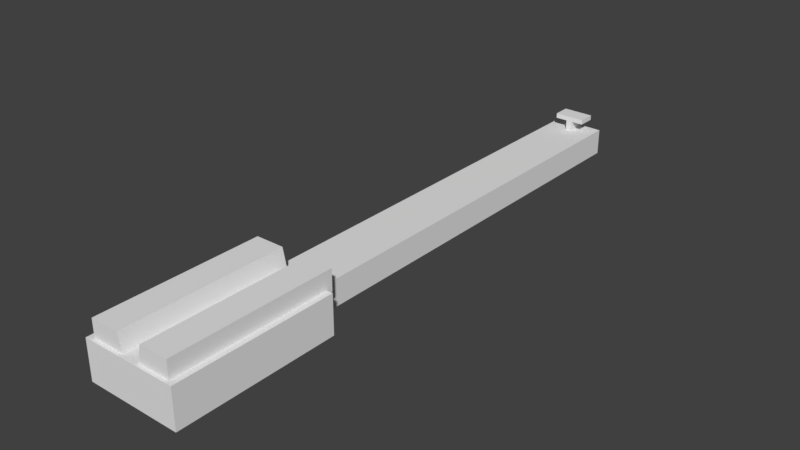 # Source: Hospitality_iron_sight.blend  (saved by Blender 2.79.0; exported with 4.5.12 LTS)
import bpy
from mathutils import Matrix  # noqa: F401  (used for matrix-valued properties, if any)

bpy.ops.wm.read_factory_settings(use_empty=True)
scene = bpy.context.scene
scene.name = 'Scene'

# ---- collections
col_collection_1 = bpy.data.collections.new('Collection 1'); scene.collection.children.link(col_collection_1)

# ---- materials (node trees are filled in below, after node groups)
mat_model_0 = bpy.data.materials.new('Model_0')
mat_model_0.alpha_threshold = 0.0
mat_model_0.use_transparent_shadow = False
mat_model_0.roughness = 0.5

# ---- material node trees

# ---- world
world_world = bpy.data.worlds.new('World'); scene.world = world_world
world_world.color = (0.05088, 0.05088, 0.05088)
world_world.use_sun_shadow = False
world_world.sun_shadow_jitter_overblur = 0.0
world_world.cycles.sampling_method = 'MANUAL'

# ---- meshes
me_model_0 = bpy.data.meshes.new('Model_0')
me_model_0.from_pydata([(-0.02077, 0.1159, 0.02604), (-0.02077, 0.1159, 0.00486), (-0.02077, -0.2409, 0.02604), (-0.02077, -0.2409, 0.00486), (0.02077, 0.1159, 0.02604), (0.02077, 0.1159, 0.00486), (-0.02077, 0.1159, 0.02604), (-0.02077, 0.1159, 0.00486), (0.02077, -0.2409, 0.02604), (0.02077, -0.2409, 0.00486), (0.02077, 0.1159, 0.02604), (0.02077, 0.1159, 0.00486), (-0.02077, 0.1159, 0.00486), (0.02077, 0.1159, 0.00486), (-0.02077, -0.2409, 0.00486), (0.02077, -0.2409, 0.00486), (0.02077, 0.1159, 0.02604), (-0.02077, 0.1159, 0.02604), (0.02077, -0.2409, 0.02604), (-0.02077, -0.2409, 0.02604), (-0.002643, 0.1136, 0.03435), (-0.002643, 0.1136, 0.02286), (-0.002643, 0.09926, 0.03435), (-0.002643, 0.09926, 0.02286), (0.002643, 0.1136, 0.03435), (0.002643, 0.1136, 0.02286), (-0.002643, 0.1136, 0.03435), (-0.002643, 0.1136, 0.02286), (0.002643, 0.09926, 0.03435), (0.002643, 0.09926, 0.02286), (0.002643, 0.1136, 0.03435), (0.002643, 0.1136, 0.02286), (-0.002643, 0.09926, 0.03435), (-0.002643, 0.09926, 0.02286), (0.002643, 0.09926, 0.03435), (0.002643, 0.09926, 0.02286), (0.002643, 0.1136, 0.03429), (-0.002643, 0.1136, 0.03429), (0.002643, 0.09926, 0.03429), (-0.002643, 0.09926, 0.03429), (0.002643, 0.09926, 0.03831), (0.002643, 0.1136, 0.03831), (-0.002643, 0.09926, 0.03831), (-0.002643, 0.1136, 0.03831), (-0.03861, -0.2402, 0.03193), (-0.03861, -0.2402, 0.000319), (-0.03861, -0.3711, 0.03193), (-0.03861, -0.3711, 0.000319), (0.03861, -0.2402, 0.03193), (0.03861, -0.2402, 0.000319), (-0.03861, -0.2402, 0.03193), (-0.03861, -0.2402, 0.000319), (0.03861, -0.3711, 0.03193), (0.03861, -0.3711, 0.000319), (0.03861, -0.2402, 0.03193), (0.03861, -0.2402, 0.000319), (-0.03861, -0.3711, 0.03193), (-0.03861, -0.3711, 0.000319), (0.03861, -0.3711, 0.03193), (0.03861, -0.3711, 0.000319), (-0.03861, -0.2402, 0.000319), (0.03861, -0.2402, 0.000319), (-0.03861, -0.3711, 0.000319), (0.03861, -0.3711, 0.000319), (0.03861, -0.2402, 0.03193), (-0.03861, -0.2402, 0.03193), (0.03861, -0.3711, 0.03193), (-0.03861, -0.3711, 0.03193), (-0.03361, -0.2352, 0.04622), (-0.03361, -0.2352, 0.02887), (-0.03361, -0.3683, 0.04622), (-0.03361, -0.3683, 0.02887), (-0.01032, -0.2352, 0.04622), (-0.006384, -0.2352, 0.02887), (-0.03361, -0.2352, 0.04622), (-0.03361, -0.2352, 0.02887), (-0.01032, -0.3683, 0.04622), (-0.006384, -0.3683, 0.02887), (-0.01032, -0.2352, 0.04622), (-0.006384, -0.2352, 0.02887), (-0.03361, -0.3683, 0.04622), (-0.03361, -0.3683, 0.02887), (-0.01032, -0.3683, 0.04622), (-0.006384, -0.3683, 0.02887), (-0.01032, -0.2352, 0.04622), (-0.03361, -0.2352, 0.04622), (-0.01032, -0.3683, 0.04622), (-0.03361, -0.3683, 0.04622), (0.03361, -0.3683, 0.02887), (0.03361, -0.2352, 0.02887), (0.03361, -0.3683, 0.04622), (0.03361, -0.2352, 0.04622), (0.03361, -0.2352, 0.02887), (0.006384, -0.2352, 0.02887), (0.03361, -0.2352, 0.04622), (0.01032, -0.2352, 0.04622), (0.006384, -0.2352, 0.02887), (0.006384, -0.3683, 0.02887), (0.01032, -0.2352, 0.04622), (0.01032, -0.3683, 0.04622), (0.006384, -0.3683, 0.02887), (0.03361, -0.3683, 0.02887), (0.01032, -0.3683, 0.04622), (0.03361, -0.3683, 0.04622), (0.03361, -0.3683, 0.04622), (0.03361, -0.2352, 0.04622), (0.01032, -0.3683, 0.04622), (0.01032, -0.2352, 0.04622), (-0.006384, -0.2418, 0.02887), (-0.03361, -0.2418, 0.02887), (0.03361, -0.2418, 0.02887), (0.006384, -0.2418, 0.02887), (0.01264, 0.1136, 0.03429), (0.01264, 0.09926, 0.03429), (0.01264, 0.09926, 0.03831), (0.01264, 0.1136, 0.03831), (-0.01264, 0.1136, 0.03429), (-0.01264, 0.09926, 0.03429), (-0.01264, 0.1136, 0.03831), (-0.01264, 0.09926, 0.03831)], [], [(0, 1, 2), (1, 3, 2), (4, 5, 6), (5, 7, 6), (8, 9, 10), (9, 11, 10), (12, 13, 14), (13, 15, 14), (16, 17, 18), (17, 19, 18), (20, 21, 22), (21, 23, 22), (24, 25, 26), (25, 27, 26), (28, 29, 30), (29, 31, 30), (32, 33, 34), (33, 35, 34), (36, 38, 37), (37, 38, 39), (39, 38, 40, 42), (36, 37, 43, 41), (38, 36, 112, 113), (39, 42, 119, 117), (43, 42, 40), (41, 43, 40), (44, 45, 46), (45, 47, 46), (48, 49, 50), (49, 51, 50), (52, 53, 54), (53, 55, 54), (56, 57, 58), (57, 59, 58), (60, 61, 62), (61, 63, 62), (64, 65, 66), (65, 67, 66), (68, 69, 70), (69, 71, 70), (72, 73, 74), (73, 75, 74), (76, 77, 78), (77, 79, 78), (80, 81, 82), (81, 83, 82), (84, 85, 86), (85, 87, 86), (88, 89, 90), (89, 91, 90), (92, 93, 94), (93, 95, 94), (96, 97, 98), (97, 99, 98), (100, 101, 102), (101, 103, 102), (104, 105, 106), (105, 107, 106), (75, 73, 108, 109), (93, 92, 110, 111), (113, 112, 115, 114), (41, 40, 114, 115), (40, 38, 113, 114), (36, 41, 115, 112), (116, 117, 119, 118), (42, 43, 118, 119), (37, 39, 117, 116), (43, 37, 116, 118)])
me_model_0.polygons.foreach_set('use_smooth', [1, 1, 1, 1, 1, 1, 1, 1, 1, 1, 1, 1, 1, 1, 1, 1, 1, 1, 1, 1, 0, 0, 1, 0, 1, 1, 1, 1, 1, 1, 1, 1, 1, 1, 1, 1, 1, 1, 1, 1, 1, 1, 1, 1, 1, 1, 1, 1, 1, 1, 1, 1, 1, 1, 1, 1, 1, 1, 1, 1, 0, 1, 0, 0, 0, 1, 1, 0])
_k = set([(0, 1), (0, 2), (1, 3), (2, 3), (4, 5), (4, 6), (5, 7), (6, 7), (8, 9), (8, 10), (9, 11), (10, 11), (12, 13), (12, 14), (13, 15), (14, 15), (16, 17), (16, 18), (17, 19), (18, 19), (20, 21), (20, 22), (21, 23), (22, 23), (24, 25), (24, 26), (25, 27), (26, 27), (28, 29), (28, 30), (29, 31), (30, 31), (32, 33), (32, 34), (33, 35), (34, 35), (36, 37), (36, 38), (36, 41), (37, 38), (37, 39), (37, 43), (38, 39), (38, 40), (39, 42), (40, 41), (40, 42), (40, 43), (41, 43), (42, 43), (44, 45), (44, 46), (45, 47), (46, 47), (48, 49), (48, 50), (49, 51), (50, 51), (52, 53), (52, 54), (53, 55), (54, 55), (56, 57), (56, 58), (57, 59), (58, 59), (60, 61), (60, 62), (61, 63), (62, 63), (64, 65), (64, 66), (65, 67), (66, 67), (68, 69), (68, 70), (69, 71), (70, 71), (72, 73), (72, 74), (73, 75), (74, 75), (76, 77), (76, 78), (77, 79), (78, 79), (80, 81), (80, 82), (81, 83), (82, 83), (84, 85), (84, 86), (85, 87), (86, 87), (88, 89), (88, 90), (89, 91), (90, 91), (92, 93), (92, 94), (93, 95), (94, 95), (96, 97), (96, 98), (97, 99), (98, 99), (100, 101), (100, 102), (101, 103), (102, 103), (104, 105), (104, 106), (105, 107), (106, 107), (108, 109), (110, 111), (112, 113), (112, 115), (113, 114), (114, 115), (116, 117), (116, 118), (117, 119), (118, 119)])
me_model_0.attributes.new('sharp_edge', 'BOOLEAN', 'EDGE').data.foreach_set('value', [ (min(e.vertices), max(e.vertices)) in _k for e in me_model_0.edges])
_uv = me_model_0.uv_layers.new(name='UVMap')
_uv.uv.foreach_set('vector', [0.1065, 0.4596, 0.1067, 0.4596, 0.1065, 0.4572, 0.1067, 0.4596, 0.1067, 0.4572, 0.1065, 0.4572, 0.1075, 0.4588, 0.1074, 0.4588, 0.1075, 0.4591, 0.1074, 0.4588, 0.1074, 0.4591, 0.1075, 0.4591, 0.1067, 0.4596, 0.1068, 0.4596, 0.1067, 0.4572, 0.1068, 0.4596, 0.1068, 0.4572, 0.1067, 0.4572, 0.108, 0.4596, 0.1083, 0.4596, 0.108, 0.4572, 0.1083, 0.4596, 0.1083, 0.4572, 0.108, 0.4572, 0.1086, 0.4572, 0.1083, 0.4572, 0.1086, 0.4596, 0.1083, 0.4572, 0.1083, 0.4596, 0.1086, 0.4596, 0.6482, 0.5036, 0.6482, 0.5039, 0.6484, 0.5036, 0.6482, 0.5039, 0.6484, 0.5039, 0.6484, 0.5036, 0.6483, 0.5031, 0.6483, 0.5034, 0.6483, 0.5031, 0.6483, 0.5034, 0.6483, 0.5034, 0.6483, 0.5031, 0.6484, 0.5046, 0.6484, 0.5044, 0.6482, 0.5046, 0.6484, 0.5044, 0.6482, 0.5044, 0.6482, 0.5046, 0.6483, 0.5041, 0.6483, 0.5044, 0.6484, 0.5041, 0.6483, 0.5044, 0.6484, 0.5044, 0.6484, 0.5041, 0.6457, 0.5034, 0.6457, 0.5032, 0.6458, 0.5034, 0.6458, 0.5034, 0.6457, 0.5032, 0.6458, 0.5032, 0.6458, 0.5032, 0.6457, 0.5032, 0.6457, 0.5032, 0.6458, 0.5032, 0.6457, 0.5034, 0.6458, 0.5034, 0.6458, 0.5034, 0.6457, 0.5034, 0.6457, 0.5032, 0.6457, 0.5034, 0.6457, 0.5034, 0.6457, 0.5032, 0.6458, 0.5032, 0.6458, 0.5032, 0.6458, 0.5032, 0.6458, 0.5032, 0.6458, 0.5034, 0.6458, 0.5032, 0.6457, 0.5032, 0.6457, 0.5034, 0.6458, 0.5034, 0.6457, 0.5032, 0.1074, 0.4588, 0.1076, 0.4588, 0.1074, 0.458, 0.1076, 0.4588, 0.1076, 0.458, 0.1074, 0.458, 0.1065, 0.4572, 0.1063, 0.4572, 0.1065, 0.4577, 0.1063, 0.4572, 0.1063, 0.4577, 0.1065, 0.4577, 0.1072, 0.4588, 0.1074, 0.4588, 0.1072, 0.458, 0.1074, 0.4588, 0.1074, 0.458, 0.1072, 0.458, 0.1065, 0.4577, 0.1063, 0.4577, 0.1065, 0.4582, 0.1063, 0.4577, 0.1063, 0.4582, 0.1065, 0.4582, 0.1074, 0.4572, 0.1068, 0.4572, 0.1074, 0.458, 0.1068, 0.4572, 0.1068, 0.458, 0.1074, 0.458, 0.1074, 0.458, 0.108, 0.458, 0.1074, 0.4572, 0.108, 0.458, 0.108, 0.4572, 0.1074, 0.4572, 0.6482, 0.5034, 0.648, 0.5034, 0.6482, 0.5049, 0.648, 0.5034, 0.648, 0.5049, 0.6482, 0.5049, 0.648, 0.5033, 0.6483, 0.5034, 0.648, 0.503, 0.6483, 0.5034, 0.6483, 0.503, 0.648, 0.503, 0.6455, 0.5036, 0.6453, 0.5036, 0.6455, 0.5052, 0.6453, 0.5036, 0.6453, 0.5052, 0.6455, 0.5052, 0.6471, 0.503, 0.6468, 0.503, 0.6471, 0.5032, 0.6468, 0.503, 0.6468, 0.5033, 0.6471, 0.5032, 0.6465, 0.5052, 0.6468, 0.5052, 0.6465, 0.5036, 0.6468, 0.5052, 0.6468, 0.5036, 0.6465, 0.5036, 0.6477, 0.5034, 0.6477, 0.5049, 0.648, 0.5034, 0.6477, 0.5049, 0.648, 0.5049, 0.648, 0.5034, 0.645, 0.503, 0.645, 0.5033, 0.6452, 0.503, 0.645, 0.5033, 0.6452, 0.5032, 0.6452, 0.503, 0.6468, 0.5036, 0.6468, 0.5052, 0.6471, 0.5036, 0.6468, 0.5052, 0.6471, 0.5052, 0.6471, 0.5036, 0.6467, 0.5033, 0.6467, 0.503, 0.6465, 0.5032, 0.6467, 0.503, 0.6465, 0.503, 0.6465, 0.5032, 0.645, 0.5036, 0.645, 0.5052, 0.6453, 0.5036, 0.645, 0.5052, 0.6453, 0.5052, 0.6453, 0.5036, 0.6483, 0.503, 0.6483, 0.5034, 0.6483, 0.5034, 0.6483, 0.503, 0.645, 0.5033, 0.645, 0.503, 0.645, 0.503, 0.645, 0.5033, 0.6457, 0.5032, 0.6457, 0.5034, 0.6457, 0.5034, 0.6457, 0.5032, 0.6457, 0.5034, 0.6457, 0.5032, 0.6457, 0.5032, 0.6457, 0.5034, 0.6457, 0.5032, 0.6457, 0.5032, 0.6457, 0.5032, 0.6457, 0.5032, 0.6457, 0.5034, 0.6457, 0.5034, 0.6457, 0.5034, 0.6457, 0.5034, 0.6458, 0.5034, 0.6458, 0.5032, 0.6458, 0.5032, 0.6458, 0.5034, 0.6458, 0.5032, 0.6458, 0.5034, 0.6458, 0.5034, 0.6458, 0.5032, 0.6458, 0.5034, 0.6458, 0.5032, 0.6458, 0.5032, 0.6458, 0.5034, 0.6458, 0.5034, 0.6458, 0.5034, 0.6458, 0.5034, 0.6458, 0.5034])
me_model_0.materials.append(mat_model_0)
me_model_0.use_remesh_preserve_volume = False
me_model_0.use_remesh_preserve_attributes = False
me_model_0.use_mirror_vertex_groups = False
me_model_0.update()
me_model_0.normals_split_custom_set([tuple(v) for v in zip(*[iter([-1.0, 0.0, 0.0, -1.0, 0.0, 0.0, -1.0, 0.0, 0.0, -1.0, 0.0, 0.0, -1.0, 0.0, 0.0, -1.0, 0.0, 0.0, 0.0, 1.0, 0.0, 0.0, 1.0, 0.0, 0.0, 1.0, 0.0, 0.0, 1.0, 0.0, 0.0, 1.0, 0.0, 0.0, 1.0, 0.0, 1.0, 0.0, 0.0, 1.0, 0.0, 0.0, 1.0, 0.0, 0.0, 1.0, 0.0, 0.0, 1.0, 0.0, 0.0, 1.0, 0.0, 0.0, 0.0, 0.0, -1.0, 0.0, 0.0, -1.0, 0.0, 0.0, -1.0, 0.0, 0.0, -1.0, 0.0, 0.0, -1.0, 0.0, 0.0, -1.0, 0.0, 0.0, 1.0, 0.0, 0.0, 1.0, 0.0, 0.0, 1.0, 0.0, 0.0, 1.0, 0.0, 0.0, 1.0, 0.0, 0.0, 1.0, -1.0, 0.0, 0.0, -1.0, 0.0, 0.0, -1.0, 0.0, 0.0, -1.0, 0.0, 0.0, -1.0, 0.0, 0.0, -1.0, 0.0, 0.0, 0.0, 1.0, 0.0, 0.0, 1.0, 0.0, 0.0, 1.0, 0.0, 0.0, 1.0, 0.0, 0.0, 1.0, 0.0, 0.0, 1.0, 0.0, 1.0, 0.0, 0.0, 1.0, 0.0, 0.0, 1.0, 0.0, 0.0, 1.0, 0.0, 0.0, 1.0, 0.0, 0.0, 1.0, 0.0, 0.0, 0.0, -1.0, 0.0, 0.0, -1.0, 0.0, 0.0, -1.0, 0.0, 0.0, -1.0, 0.0, 0.0, -1.0, 0.0, 0.0, -1.0, 0.0, 0.0, 0.0, -1.0, 0.0, 0.0, -1.0, 0.0, 0.0, -1.0, 0.0, 0.0, -1.0, 0.0, 0.0, -1.0, 0.0, 0.0, -1.0, 0.0, -1.0, 0.0, 0.0, -1.0, 0.0, 0.0, -1.0, 0.0, 0.0, -1.0, 0.0, 0.0, 1.0, 0.0, 0.0, 1.0, 0.0, 0.0, 1.0, 0.0, 0.0, 1.0, 0.0, 0.0, 0.0, -1.0, 0.0, 0.0, -1.0, 0.0, 0.0, -1.0, 0.0, 0.0, -1.0, 0.0, -1.0, 0.0, 0.0, -1.0, 0.0, 0.0, -1.0, 0.0, 0.0, -1.0, 0.0, 0.0, 0.0, 1.0, 0.0, 0.0, 1.0, 0.0, 0.0, 1.0, 0.0, 0.0, 1.0, 0.0, 0.0, 1.0, 0.0, 0.0, 1.0, -1.0, 0.0, 0.0, -1.0, 0.0, 0.0, -1.0, 0.0, 0.0, -1.0, 0.0, 0.0, -1.0, 0.0, 0.0, -1.0, 0.0, 0.0, 0.0, 1.0, 0.0, 0.0, 1.0, 0.0, 0.0, 1.0, 0.0, 0.0, 1.0, 0.0, 0.0, 1.0, 0.0, 0.0, 1.0, 0.0, 1.0, 0.0, 0.0, 1.0, 0.0, 0.0, 1.0, 0.0, 0.0, 1.0, 0.0, 0.0, 1.0, 0.0, 0.0, 1.0, 0.0, 0.0, 0.0, -1.0, 0.0, 0.0, -1.0, 0.0, 0.0, -1.0, 0.0, 0.0, -1.0, 0.0, 0.0, -1.0, 0.0, 0.0, -1.0, 0.0, 0.0, 0.0, -1.0, 0.0, 0.0, -1.0, 0.0, 0.0, -1.0, 0.0, 0.0, -1.0, 0.0, 0.0, -1.0, 0.0, 0.0, -1.0, 0.0, 0.0, 1.0, 0.0, 0.0, 1.0, 0.0, 0.0, 1.0, 0.0, 0.0, 1.0, 0.0, 0.0, 1.0, 0.0, 0.0, 1.0, -1.0, 0.0, 0.0, -1.0, 0.0, 0.0, -1.0, 0.0, 0.0, -1.0, 0.0, 0.0, -1.0, 0.0, 0.0, -1.0, 0.0, 0.0, 0.0, 1.0, 0.0, 0.0, 1.0, 0.0, 0.0, 1.0, 0.0, 0.0, 1.0, 0.0, 0.0, 1.0, 0.0, 0.0, 1.0, 0.0, 0.9753, 0.0, 0.221, 0.9753, 0.0, 0.221, 0.9753, 0.0, 0.221, 0.9753, 0.0, 0.221, 0.9753, 0.0, 0.221, 0.9753, 0.0, 0.221, 0.0, -1.0, 0.0, 0.0, -1.0, 4.018e-07, 0.0, -1.0, 6.339e-07, 0.0, -1.0, 4.018e-07, 0.0, -1.0, 9.858e-07, 0.0, -1.0, 6.339e-07, 0.0, 0.0, 1.0, 0.0, 0.0, 1.0, 0.0, 0.0, 1.0, 0.0, 0.0, 1.0, 0.0, 0.0, 1.0, 0.0, 0.0, 1.0, 1.0, 0.0, 0.0, 1.0, 0.0, 0.0, 1.0, 0.0, 0.0, 1.0, 0.0, 0.0, 1.0, 0.0, 0.0, 1.0, 0.0, 0.0, 0.0, 1.0, 0.0, 0.0, 1.0, 0.0, 0.0, 1.0, 0.0, 0.0, 1.0, 0.0, 0.0, 1.0, 0.0, 0.0, 1.0, 0.0, -0.9753, 0.0, 0.221, -0.9753, 0.0, 0.221, -0.9753, 0.0, 0.221, -0.9753, 0.0, 0.221, -0.9753, 0.0, 0.221, -0.9753, 0.0, 0.221, 0.0, -1.0, 0.0, 0.0, -1.0, 0.0, 0.0, -1.0, 0.0, 0.0, -1.0, 0.0, 0.0, -1.0, 0.0, 0.0, -1.0, 0.0, 0.0, 0.0, 1.0, 0.0, 0.0, 1.0, 0.0, 0.0, 1.0, 0.0, 0.0, 1.0, 0.0, 0.0, 1.0, 0.0, 0.0, 1.0, 0.0, -2.842e-07, -1.0, 0.0, -2.842e-07, -1.0, 0.0, -2.842e-07, -1.0, 0.0, -2.842e-07, -1.0, 0.0, -2.842e-07, -1.0, 0.0, -2.842e-07, -1.0, 0.0, -2.842e-07, -1.0, 0.0, -2.842e-07, -1.0, 1.0, 0.0, 0.0, 1.0, 0.0, 0.0, 1.0, 0.0, 0.0, 1.0, 0.0, 0.0, 0.0, 0.0, 1.0, 0.0, 0.0, 1.0, 0.0, 0.0, 1.0, 0.0, 0.0, 1.0, 0.0, -1.0, 0.0, 0.0, -1.0, 0.0, 0.0, -1.0, 0.0, 0.0, -1.0, 0.0, 0.0, 1.0, 0.0, 0.0, 1.0, 0.0, 0.0, 1.0, 0.0, 0.0, 1.0, 0.0, -1.0, 0.0, 0.0, -1.0, 0.0, 0.0, -1.0, 0.0, 0.0, -1.0, 0.0, 0.0, 0.0, 0.0, 1.0, 0.0, 0.0, 1.0, 0.0, 0.0, 1.0, 0.0, 0.0, 1.0, 0.0, 0.0, -1.0, 0.0, 0.0, -1.0, 0.0, 0.0, -1.0, 0.0, 0.0, -1.0, 0.0, 1.0, 0.0, 0.0, 1.0, 0.0, 0.0, 1.0, 0.0, 0.0, 1.0, 0.0])] * 3)])

# ---- objects
ob_model_0 = bpy.data.objects.new('Model_0', me_model_0)

# ---- transforms, parenting, visibility, modifiers, constraints
ob_model_0.location = (0.0, 0.0, 0.0)
ob_model_0.rotation_euler = (1.748e-07, -0.0, 0.0)
ob_model_0.lineart.crease_threshold = 0.0

# ---- collection membership
col_collection_1.objects.link(ob_model_0)

# ---- scene / render settings (as saved in the file)
scene.frame_start = 1; scene.frame_end = 250; scene.frame_set(1)
scene.render.engine = 'BLENDER_EEVEE_NEXT'
scene.render.resolution_percentage = 50
scene.render.dither_intensity = 0.0
scene.cycles.use_denoising = False
scene.cycles.samples = 128
scene.cycles.sampling_pattern = 'TABULATED_SOBOL'
scene.cycles.use_adaptive_sampling = False
scene.cycles.use_light_tree = False
scene.cycles.blur_glossy = 0.0
scene.cycles.sample_clamp_indirect = 0.0
scene.view_settings.view_transform = 'Standard'
bpy.context.view_layer.update()

# ---- added for rendering (the .blend has no active camera and no usable light): camera, sun
cam_auto = bpy.data.cameras.new('AutoCamera')
cam_auto.lens = 50.0
cam_auto.sensor_width = 36.0
cam_auto.clip_end = 1000.0
ob_auto_camera = bpy.data.objects.new('AutoCamera', cam_auto)
scene.collection.objects.link(ob_auto_camera)
ob_auto_camera.location = (0.458198, -0.677423, 0.38983)
ob_auto_camera.rotation_euler = (1.09748, -7.21219e-08, 0.694738)
scene.camera = ob_auto_camera
light_auto_sun = bpy.data.lights.new('AutoSun', 'SUN')
light_auto_sun.energy = 3.0
light_auto_sun.angle = 0.0523599
ob_auto_sun = bpy.data.objects.new('AutoSun', light_auto_sun)
scene.collection.objects.link(ob_auto_sun)
ob_auto_sun.rotation_euler = (0.872665, 0.174533, 0.523599)
bpy.context.view_layer.update()
